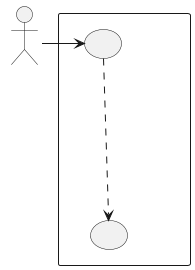

The diagram above was rendered by PlantUML. Its source (embedded in the PNG):
@startuml
skinparam wrapWidth 200
skinparam MaxMessageSize 150
top to bottom direction
skinparam packageStyle rectangle

actor "Tenant User" as CA_tenant_usr

rectangle "Sistema" {
    usecase "UC35 - Visualizzazione dettagli singolo alert" as visualizzazione_dettagli_singolo_alert
    usecase "UC34 - Visualizzazione timestamp emissione alert" as visualizzazione_timestamp_emissione_alert
}

CA_tenant_usr -right-> visualizzazione_dettagli_singolo_alert
visualizzazione_dettagli_singolo_alert -down..> visualizzazione_timestamp_emissione_alert : <<include>>
@enduml